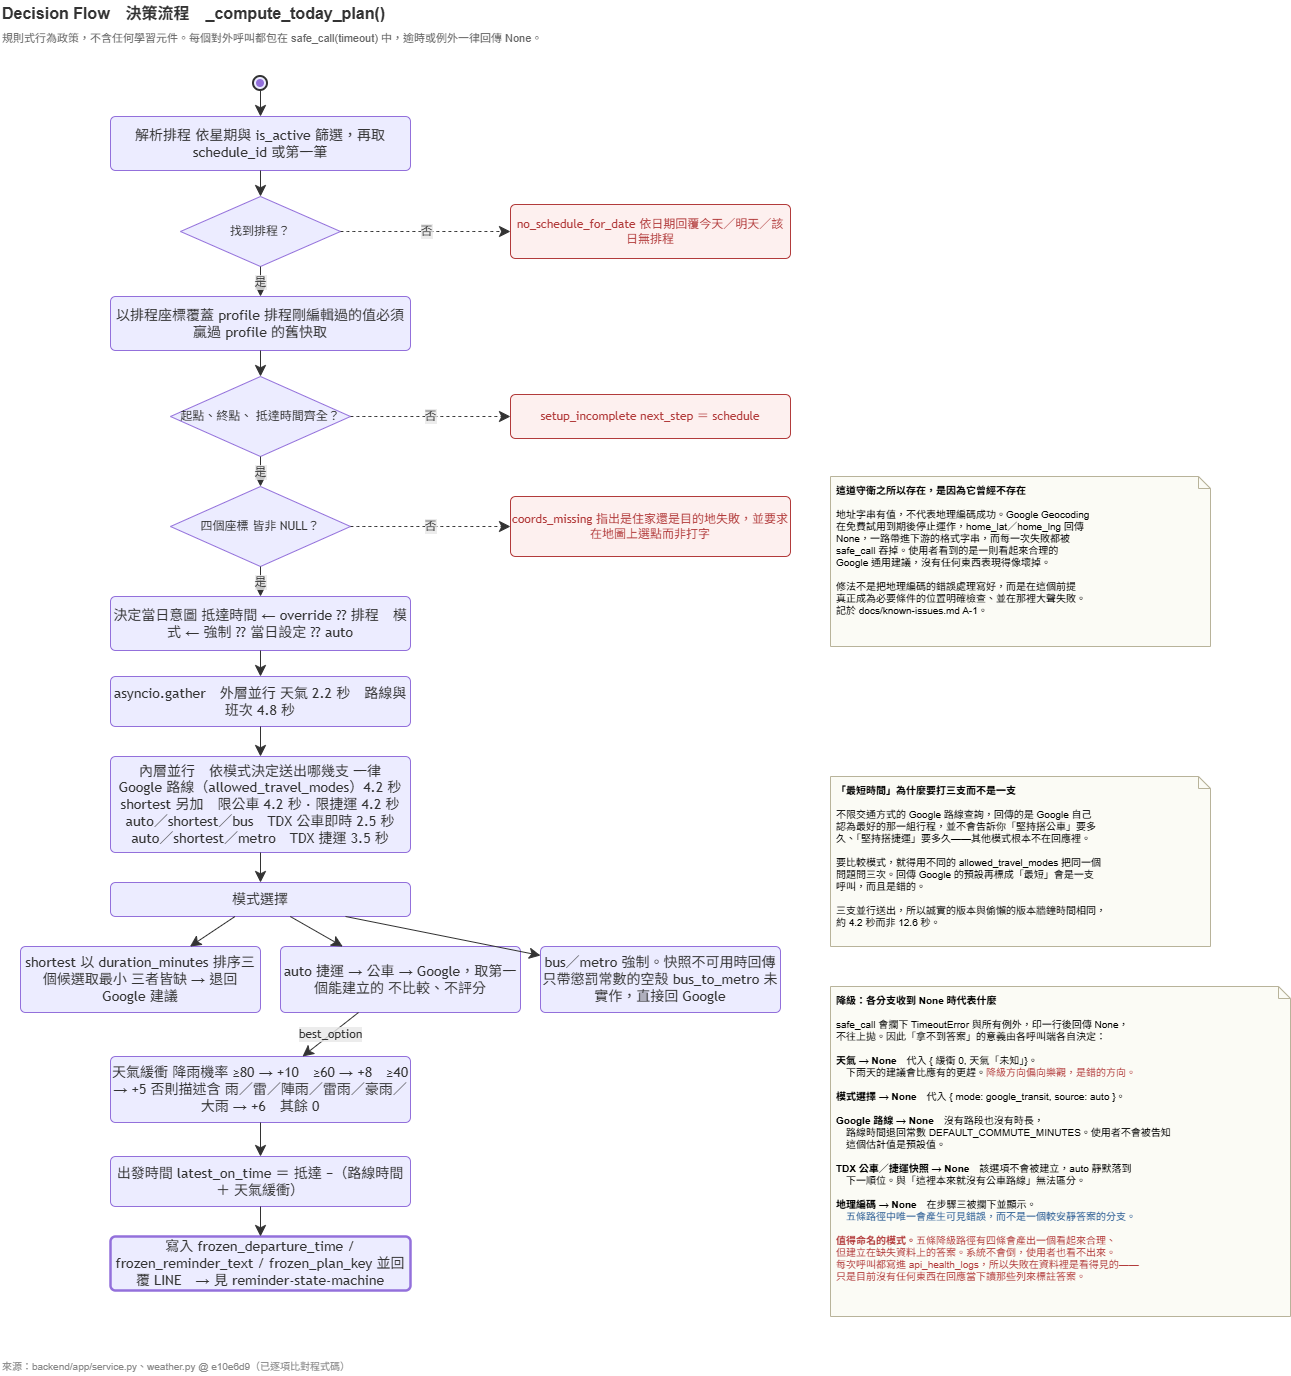

The diagram above was exported from draw.io. Its source (the exported page's mxGraphModel, read from the mxfile embedded in the PNG):
<mxGraphModel dx="1548" dy="926" grid="1" gridSize="10" guides="1" tooltips="1" connect="1" arrows="1" fold="1" page="1" pageScale="1" pageWidth="1400" pageHeight="1440" math="0" shadow="0">
  <root>
    <mxCell id="0" />
    <mxCell id="1" parent="0" />
    <mxCell id="c1" parent="1" style="text;html=1;align=left;verticalAlign=middle;fontSize=16;fontStyle=1;fontColor=#333333;" value="Decision Flow　決策流程　_compute_today_plan()" vertex="1">
      <mxGeometry height="26" width="800" x="40" y="24" as="geometry" />
    </mxCell>
    <mxCell id="c2" parent="1" style="text;html=1;align=left;verticalAlign=middle;fontSize=11;fontColor=#666666;" value="規則式行為政策，不含任何學習元件。每個對外呼叫都包在 safe_call(timeout) 中，逾時或例外一律回傳 None。" vertex="1">
      <mxGeometry height="20" width="1000" x="40" y="52" as="geometry" />
    </mxCell>
    <mxCell id="c3" parent="1" style="ellipse;html=1;fillColor=light-dark(#ECECFF,#1f2020);strokeColor=light-dark(#333333,#cccccc);strokeWidth=2;centerRadius=4;centerColor=light-dark(#9370DB,#cccccc);" value="" vertex="1">
      <mxGeometry height="14" width="14" x="293" y="100" as="geometry" />
    </mxCell>
    <mxCell id="c4" parent="1" style="rounded=1;absoluteArcSize=1;arcSize=10;html=1;whiteSpace=wrap;strokeWidth=1;fillColor=light-dark(#ECECFF,#1f2020);strokeColor=light-dark(#9370DB,#cccccc);fontColor=light-dark(#333333,#cccccc);fontFamily=Trebuchet MS,Verdana,Arial,sans-serif;fontSize=14;" value="解析排程 依星期與 is_active 篩選，再取 schedule_id 或第一筆" vertex="1">
      <mxGeometry height="54" width="300" x="150" y="140" as="geometry" />
    </mxCell>
    <mxCell id="c5" parent="1" style="rhombus;whiteSpace=wrap;html=1;strokeWidth=1;fillColor=light-dark(#ECECFF,#1f2020);strokeColor=light-dark(#9370DB,#cccccc);fontColor=light-dark(#333333,#cccccc);fontFamily=Trebuchet MS,Verdana,Arial,sans-serif;fontSize=12;" value="找到排程？" vertex="1">
      <mxGeometry height="70" width="160" x="220" y="220" as="geometry" />
    </mxCell>
    <mxCell id="c6" parent="1" style="rounded=1;absoluteArcSize=1;arcSize=10;html=1;whiteSpace=wrap;strokeWidth=1;fillColor=#fdf0ef;strokeColor=#b23b3b;fontColor=#b23b3b;fontFamily=Trebuchet MS,Verdana,Arial,sans-serif;fontSize=12;" value="no_schedule_for_date 依日期回覆今天／明天／該日無排程" vertex="1">
      <mxGeometry height="54" width="280" x="550" y="228" as="geometry" />
    </mxCell>
    <mxCell id="c7" parent="1" style="rounded=1;absoluteArcSize=1;arcSize=10;html=1;whiteSpace=wrap;strokeWidth=1;fillColor=light-dark(#ECECFF,#1f2020);strokeColor=light-dark(#9370DB,#cccccc);fontColor=light-dark(#333333,#cccccc);fontFamily=Trebuchet MS,Verdana,Arial,sans-serif;fontSize=14;" value="以排程座標覆蓋 profile 排程剛編輯過的值必須贏過 profile 的舊快取" vertex="1">
      <mxGeometry height="54" width="300" x="150" y="320" as="geometry" />
    </mxCell>
    <mxCell id="c8" parent="1" style="rhombus;whiteSpace=wrap;html=1;strokeWidth=1;fillColor=light-dark(#ECECFF,#1f2020);strokeColor=light-dark(#9370DB,#cccccc);fontColor=light-dark(#333333,#cccccc);fontFamily=Trebuchet MS,Verdana,Arial,sans-serif;fontSize=12;" value="起點、終點、 抵達時間齊全？" vertex="1">
      <mxGeometry height="80" width="180" x="210" y="400" as="geometry" />
    </mxCell>
    <mxCell id="c9" parent="1" style="rounded=1;absoluteArcSize=1;arcSize=10;html=1;whiteSpace=wrap;strokeWidth=1;fillColor=#fdf0ef;strokeColor=#b23b3b;fontColor=#b23b3b;fontFamily=Trebuchet MS,Verdana,Arial,sans-serif;fontSize=12;" value="setup_incomplete next_step ＝ schedule" vertex="1">
      <mxGeometry height="44" width="280" x="550" y="418" as="geometry" />
    </mxCell>
    <mxCell id="c10" parent="1" style="rhombus;whiteSpace=wrap;html=1;strokeWidth=1;fillColor=light-dark(#ECECFF,#1f2020);strokeColor=light-dark(#9370DB,#cccccc);fontColor=light-dark(#333333,#cccccc);fontFamily=Trebuchet MS,Verdana,Arial,sans-serif;fontSize=12;" value="四個座標 皆非 NULL？" vertex="1">
      <mxGeometry height="80" width="180" x="210" y="510" as="geometry" />
    </mxCell>
    <mxCell id="c11" parent="1" style="rounded=1;absoluteArcSize=1;arcSize=10;html=1;whiteSpace=wrap;strokeWidth=1;fillColor=#fdf0ef;strokeColor=#b23b3b;fontColor=#b23b3b;fontFamily=Trebuchet MS,Verdana,Arial,sans-serif;fontSize=12;" value="coords_missing 指出是住家還是目的地失敗，並要求在地圖上選點而非打字" vertex="1">
      <mxGeometry height="60" width="280" x="550" y="520" as="geometry" />
    </mxCell>
    <mxCell id="c12" parent="1" style="rounded=1;absoluteArcSize=1;arcSize=10;html=1;whiteSpace=wrap;strokeWidth=1;fillColor=light-dark(#ECECFF,#1f2020);strokeColor=light-dark(#9370DB,#cccccc);fontColor=light-dark(#333333,#cccccc);fontFamily=Trebuchet MS,Verdana,Arial,sans-serif;fontSize=14;" value="決定當日意圖 抵達時間 ← override ?? 排程　模式 ← 強制 ?? 當日設定 ?? auto" vertex="1">
      <mxGeometry height="54" width="300" x="150" y="620" as="geometry" />
    </mxCell>
    <mxCell id="c13" parent="1" style="rounded=1;absoluteArcSize=1;arcSize=10;html=1;whiteSpace=wrap;strokeWidth=1;fillColor=light-dark(#ECECFF,#1f2020);strokeColor=light-dark(#9370DB,#cccccc);fontColor=light-dark(#333333,#cccccc);fontFamily=Trebuchet MS,Verdana,Arial,sans-serif;fontSize=14;" value="asyncio.gather　外層並行 天氣 2.2 秒　路線與班次 4.8 秒" vertex="1">
      <mxGeometry height="50" width="300" x="150" y="700" as="geometry" />
    </mxCell>
    <mxCell id="c14" parent="1" style="rounded=1;absoluteArcSize=1;arcSize=10;html=1;whiteSpace=wrap;strokeWidth=1;fillColor=light-dark(#ECECFF,#1f2020);strokeColor=light-dark(#9370DB,#cccccc);fontColor=light-dark(#333333,#cccccc);fontFamily=Trebuchet MS,Verdana,Arial,sans-serif;fontSize=14;" value="內層並行　依模式決定送出哪幾支 一律　Google 路線（allowed_travel_modes）4.2 秒 shortest 另加　限公車 4.2 秒 · 限捷運 4.2 秒 auto／shortest／bus　TDX 公車即時 2.5 秒 auto／shortest／metro　TDX 捷運 3.5 秒" vertex="1">
      <mxGeometry height="96" width="300" x="150" y="780" as="geometry" />
    </mxCell>
    <mxCell id="c15" parent="1" style="rounded=1;absoluteArcSize=1;arcSize=10;html=1;whiteSpace=wrap;strokeWidth=1;fillColor=light-dark(#ECECFF,#1f2020);strokeColor=light-dark(#9370DB,#cccccc);fontColor=light-dark(#333333,#cccccc);fontFamily=Trebuchet MS,Verdana,Arial,sans-serif;fontSize=14;" value="模式選擇" vertex="1">
      <mxGeometry height="34" width="300" x="150" y="906" as="geometry" />
    </mxCell>
    <mxCell id="c16" parent="1" style="rounded=1;absoluteArcSize=1;arcSize=10;html=1;whiteSpace=wrap;strokeWidth=1;fillColor=light-dark(#ECECFF,#1f2020);strokeColor=light-dark(#9370DB,#cccccc);fontColor=light-dark(#333333,#cccccc);fontFamily=Trebuchet MS,Verdana,Arial,sans-serif;fontSize=14;" value="shortest 以 duration_minutes 排序三個候選取最小 三者皆缺 → 退回 Google 建議" vertex="1">
      <mxGeometry height="66" width="240" x="60" y="970" as="geometry" />
    </mxCell>
    <mxCell id="c17" parent="1" style="rounded=1;absoluteArcSize=1;arcSize=10;html=1;whiteSpace=wrap;strokeWidth=1;fillColor=light-dark(#ECECFF,#1f2020);strokeColor=light-dark(#9370DB,#cccccc);fontColor=light-dark(#333333,#cccccc);fontFamily=Trebuchet MS,Verdana,Arial,sans-serif;fontSize=14;" value="auto 捷運 → 公車 → Google，取第一個能建立的 不比較、不評分" vertex="1">
      <mxGeometry height="66" width="240" x="320" y="970" as="geometry" />
    </mxCell>
    <mxCell id="c18" parent="1" style="rounded=1;absoluteArcSize=1;arcSize=10;html=1;whiteSpace=wrap;strokeWidth=1;fillColor=light-dark(#ECECFF,#1f2020);strokeColor=light-dark(#9370DB,#cccccc);fontColor=light-dark(#333333,#cccccc);fontFamily=Trebuchet MS,Verdana,Arial,sans-serif;fontSize=14;" value="bus／metro 強制。快照不可用時回傳只帶懲罰常數的空殼 bus_to_metro 未實作，直接回 Google" vertex="1">
      <mxGeometry height="66" width="240" x="580" y="970" as="geometry" />
    </mxCell>
    <mxCell id="c19" parent="1" style="rounded=1;absoluteArcSize=1;arcSize=10;html=1;whiteSpace=wrap;strokeWidth=1;fillColor=light-dark(#ECECFF,#1f2020);strokeColor=light-dark(#9370DB,#cccccc);fontColor=light-dark(#333333,#cccccc);fontFamily=Trebuchet MS,Verdana,Arial,sans-serif;fontSize=14;" value="天氣緩衝 降雨機率 ≥80 → +10　≥60 → +8　≥40 → +5 否則描述含 雨／雷／陣雨／雷雨／豪雨／大雨 → +6　其餘 0" vertex="1">
      <mxGeometry height="66" width="300" x="150" y="1080" as="geometry" />
    </mxCell>
    <mxCell id="c20" parent="1" style="rounded=1;absoluteArcSize=1;arcSize=10;html=1;whiteSpace=wrap;strokeWidth=1;fillColor=light-dark(#ECECFF,#1f2020);strokeColor=light-dark(#9370DB,#cccccc);fontColor=light-dark(#333333,#cccccc);fontFamily=Trebuchet MS,Verdana,Arial,sans-serif;fontSize=14;" value="出發時間 latest_on_time ＝ 抵達 −（路線時間 ＋ 天氣緩衝）" vertex="1">
      <mxGeometry height="50" width="300" x="150" y="1180" as="geometry" />
    </mxCell>
    <mxCell id="c21" parent="1" style="rounded=1;absoluteArcSize=1;arcSize=10;html=1;whiteSpace=wrap;strokeWidth=2.5;fillColor=light-dark(#ECECFF,#1f2020);strokeColor=light-dark(#9370DB,#cccccc);fontColor=light-dark(#333333,#cccccc);fontFamily=Trebuchet MS,Verdana,Arial,sans-serif;fontSize=14;" value="寫入 frozen_departure_time / frozen_reminder_text / frozen_plan_key 並回覆 LINE　→ 見 reminder-state-machine" vertex="1">
      <mxGeometry height="54" width="300" x="150" y="1260" as="geometry" />
    </mxCell>
    <mxCell id="c22" edge="1" parent="1" source="c3" style="curved=1;startArrow=none;endArrow=classic;endSize=9;fillColor=none;strokeColor=light-dark(#333333,#cccccc);html=1;fontSize=12;labelBackgroundColor=#E8E8E88D;fontFamily=Trebuchet MS,Verdana,Arial,sans-serif;fontColor=light-dark(#333333,#cccccc);" target="c4" value="">
      <mxGeometry relative="1" as="geometry" />
    </mxCell>
    <mxCell id="c23" edge="1" parent="1" source="c4" style="curved=1;startArrow=none;endArrow=classic;endSize=9;fillColor=none;strokeColor=light-dark(#333333,#cccccc);html=1;fontSize=12;labelBackgroundColor=#E8E8E88D;fontFamily=Trebuchet MS,Verdana,Arial,sans-serif;fontColor=light-dark(#333333,#cccccc);" target="c5" value="">
      <mxGeometry relative="1" as="geometry" />
    </mxCell>
    <mxCell id="c24" edge="1" parent="1" source="c5" style="curved=1;startArrow=none;endArrow=classic;endSize=9;fillColor=none;strokeColor=light-dark(#333333,#cccccc);html=1;fontSize=12;labelBackgroundColor=#E8E8E88D;fontFamily=Trebuchet MS,Verdana,Arial,sans-serif;fontColor=light-dark(#333333,#cccccc);dashed=1;" target="c6" value="否">
      <mxGeometry relative="1" as="geometry" />
    </mxCell>
    <mxCell id="c25" edge="1" parent="1" source="c5" style="curved=1;startArrow=none;endArrow=classic;endSize=9;fillColor=none;strokeColor=light-dark(#333333,#cccccc);html=1;fontSize=12;labelBackgroundColor=#E8E8E88D;fontFamily=Trebuchet MS,Verdana,Arial,sans-serif;fontColor=light-dark(#333333,#cccccc);" target="c7" value="是">
      <mxGeometry relative="1" as="geometry" />
    </mxCell>
    <mxCell id="c26" edge="1" parent="1" source="c7" style="curved=1;startArrow=none;endArrow=classic;endSize=9;fillColor=none;strokeColor=light-dark(#333333,#cccccc);html=1;fontSize=12;labelBackgroundColor=#E8E8E88D;fontFamily=Trebuchet MS,Verdana,Arial,sans-serif;fontColor=light-dark(#333333,#cccccc);" target="c8" value="">
      <mxGeometry relative="1" as="geometry" />
    </mxCell>
    <mxCell id="c27" edge="1" parent="1" source="c8" style="curved=1;startArrow=none;endArrow=classic;endSize=9;fillColor=none;strokeColor=light-dark(#333333,#cccccc);html=1;fontSize=12;labelBackgroundColor=#E8E8E88D;fontFamily=Trebuchet MS,Verdana,Arial,sans-serif;fontColor=light-dark(#333333,#cccccc);dashed=1;" target="c9" value="否">
      <mxGeometry relative="1" as="geometry" />
    </mxCell>
    <mxCell id="c28" edge="1" parent="1" source="c8" style="curved=1;startArrow=none;endArrow=classic;endSize=9;fillColor=none;strokeColor=light-dark(#333333,#cccccc);html=1;fontSize=12;labelBackgroundColor=#E8E8E88D;fontFamily=Trebuchet MS,Verdana,Arial,sans-serif;fontColor=light-dark(#333333,#cccccc);" target="c10" value="是">
      <mxGeometry relative="1" as="geometry" />
    </mxCell>
    <mxCell id="c29" edge="1" parent="1" source="c10" style="curved=1;startArrow=none;endArrow=classic;endSize=9;fillColor=none;strokeColor=light-dark(#333333,#cccccc);html=1;fontSize=12;labelBackgroundColor=#E8E8E88D;fontFamily=Trebuchet MS,Verdana,Arial,sans-serif;fontColor=light-dark(#333333,#cccccc);dashed=1;" target="c11" value="否">
      <mxGeometry relative="1" as="geometry" />
    </mxCell>
    <mxCell id="c30" edge="1" parent="1" source="c10" style="curved=1;startArrow=none;endArrow=classic;endSize=9;fillColor=none;strokeColor=light-dark(#333333,#cccccc);html=1;fontSize=12;labelBackgroundColor=#E8E8E88D;fontFamily=Trebuchet MS,Verdana,Arial,sans-serif;fontColor=light-dark(#333333,#cccccc);" target="c12" value="是">
      <mxGeometry relative="1" as="geometry" />
    </mxCell>
    <mxCell id="c31" edge="1" parent="1" source="c12" style="curved=1;startArrow=none;endArrow=classic;endSize=9;fillColor=none;strokeColor=light-dark(#333333,#cccccc);html=1;fontSize=12;labelBackgroundColor=#E8E8E88D;fontFamily=Trebuchet MS,Verdana,Arial,sans-serif;fontColor=light-dark(#333333,#cccccc);" target="c13" value="">
      <mxGeometry relative="1" as="geometry" />
    </mxCell>
    <mxCell id="c32" edge="1" parent="1" source="c13" style="curved=1;startArrow=none;endArrow=classic;endSize=9;fillColor=none;strokeColor=light-dark(#333333,#cccccc);html=1;fontSize=12;labelBackgroundColor=#E8E8E88D;fontFamily=Trebuchet MS,Verdana,Arial,sans-serif;fontColor=light-dark(#333333,#cccccc);" target="c14" value="">
      <mxGeometry relative="1" as="geometry" />
    </mxCell>
    <mxCell id="c33" edge="1" parent="1" source="c14" style="curved=1;startArrow=none;endArrow=classic;endSize=9;fillColor=none;strokeColor=light-dark(#333333,#cccccc);html=1;fontSize=12;labelBackgroundColor=#E8E8E88D;fontFamily=Trebuchet MS,Verdana,Arial,sans-serif;fontColor=light-dark(#333333,#cccccc);" target="c15" value="">
      <mxGeometry relative="1" as="geometry" />
    </mxCell>
    <mxCell id="c34" edge="1" parent="1" source="c15" style="curved=1;startArrow=none;endArrow=classic;endSize=9;fillColor=none;strokeColor=light-dark(#333333,#cccccc);html=1;fontSize=12;labelBackgroundColor=#E8E8E88D;fontFamily=Trebuchet MS,Verdana,Arial,sans-serif;fontColor=light-dark(#333333,#cccccc);" target="c16" value="">
      <mxGeometry relative="1" as="geometry" />
    </mxCell>
    <mxCell id="c35" edge="1" parent="1" source="c15" style="curved=1;startArrow=none;endArrow=classic;endSize=9;fillColor=none;strokeColor=light-dark(#333333,#cccccc);html=1;fontSize=12;labelBackgroundColor=#E8E8E88D;fontFamily=Trebuchet MS,Verdana,Arial,sans-serif;fontColor=light-dark(#333333,#cccccc);" target="c17" value="">
      <mxGeometry relative="1" as="geometry" />
    </mxCell>
    <mxCell id="c36" edge="1" parent="1" source="c15" style="curved=1;startArrow=none;endArrow=classic;endSize=9;fillColor=none;strokeColor=light-dark(#333333,#cccccc);html=1;fontSize=12;labelBackgroundColor=#E8E8E88D;fontFamily=Trebuchet MS,Verdana,Arial,sans-serif;fontColor=light-dark(#333333,#cccccc);" target="c18" value="">
      <mxGeometry relative="1" as="geometry" />
    </mxCell>
    <mxCell id="c37" edge="1" parent="1" source="c17" style="curved=1;startArrow=none;endArrow=classic;endSize=9;fillColor=none;strokeColor=light-dark(#333333,#cccccc);html=1;fontSize=12;labelBackgroundColor=#E8E8E88D;fontFamily=Trebuchet MS,Verdana,Arial,sans-serif;fontColor=light-dark(#333333,#cccccc);" target="c19" value="best_option">
      <mxGeometry relative="1" as="geometry" />
    </mxCell>
    <mxCell id="c38" edge="1" parent="1" source="c19" style="curved=1;startArrow=none;endArrow=classic;endSize=9;fillColor=none;strokeColor=light-dark(#333333,#cccccc);html=1;fontSize=12;labelBackgroundColor=#E8E8E88D;fontFamily=Trebuchet MS,Verdana,Arial,sans-serif;fontColor=light-dark(#333333,#cccccc);" target="c20" value="">
      <mxGeometry relative="1" as="geometry" />
    </mxCell>
    <mxCell id="c39" edge="1" parent="1" source="c20" style="curved=1;startArrow=none;endArrow=classic;endSize=9;fillColor=none;strokeColor=light-dark(#333333,#cccccc);html=1;fontSize=12;labelBackgroundColor=#E8E8E88D;fontFamily=Trebuchet MS,Verdana,Arial,sans-serif;fontColor=light-dark(#333333,#cccccc);" target="c21" value="">
      <mxGeometry relative="1" as="geometry" />
    </mxCell>
    <mxCell id="c40" parent="1" style="shape=note;whiteSpace=wrap;html=1;fillColor=#fbfbf5;strokeColor=#b8b39a;fontSize=10;size=12;align=left;verticalAlign=top;spacingLeft=4;spacingTop=2;" value="&lt;b&gt;這道守衛之所以存在，是因為它曾經不存在&lt;/b&gt;&lt;br&gt;&lt;br&gt;地址字串有值，不代表地理編碼成功。Google Geocoding&lt;br&gt;在免費試用到期後停止運作，home_lat／home_lng 回傳&lt;br&gt;None，一路帶進下游的格式字串，而每一次失敗都被&lt;br&gt;safe_call 吞掉。使用者看到的是一則看起來合理的&lt;br&gt;Google 通用建議，沒有任何東西表現得像壞掉。&lt;br&gt;&lt;br&gt;修法不是把地理編碼的錯誤處理寫好，而是在這個前提&lt;br&gt;真正成為必要條件的位置明確檢查、並在那裡大聲失敗。&lt;br&gt;記於 docs/known-issues.md A-1。" vertex="1">
      <mxGeometry height="170" width="380" x="870" y="500" as="geometry" />
    </mxCell>
    <mxCell id="c41" parent="1" style="shape=note;whiteSpace=wrap;html=1;fillColor=#fbfbf5;strokeColor=#b8b39a;fontSize=10;size=12;align=left;verticalAlign=top;spacingLeft=4;spacingTop=2;" value="&lt;b&gt;「最短時間」為什麼要打三支而不是一支&lt;/b&gt;&lt;br&gt;&lt;br&gt;不限交通方式的 Google 路線查詢，回傳的是 Google 自己&lt;br&gt;認為最好的那一組行程，並不會告訴你「堅持搭公車」要多&lt;br&gt;久、「堅持搭捷運」要多久——其他模式根本不在回應裡。&lt;br&gt;&lt;br&gt;要比較模式，就得用不同的 allowed_travel_modes 把同一個&lt;br&gt;問題問三次。回傳 Google 的預設再標成「最短」會是一支&lt;br&gt;呼叫，而且是錯的。&lt;br&gt;&lt;br&gt;三支並行送出，所以誠實的版本與偷懶的版本牆鐘時間相同，&lt;br&gt;約 4.2 秒而非 12.6 秒。" vertex="1">
      <mxGeometry height="170" width="380" x="870" y="800" as="geometry" />
    </mxCell>
    <mxCell id="c42" parent="1" style="shape=note;whiteSpace=wrap;html=1;fillColor=#fbfbf5;strokeColor=#b8b39a;fontSize=10;size=12;align=left;verticalAlign=top;spacingLeft=4;spacingTop=2;" value="&lt;b&gt;降級：各分支收到 None 時代表什麼&lt;/b&gt;&lt;br&gt;&lt;br&gt;safe_call 會攔下 TimeoutError 與所有例外，印一行後回傳 None，&lt;br&gt;不往上拋。因此「拿不到答案」的意義由各呼叫端各自決定：&lt;br&gt;&lt;br&gt;&lt;b&gt;天氣 → None&lt;/b&gt;　代入 { 緩衝 0, 天氣「未知」}。&lt;br&gt;　下雨天的建議會比應有的更趕。&lt;font color='#b23b3b'&gt;降級方向偏向樂觀，是錯的方向。&lt;/font&gt;&lt;br&gt;&lt;br&gt;&lt;b&gt;模式選擇 → None&lt;/b&gt;　代入 { mode: google_transit, source: auto }。&lt;br&gt;&lt;br&gt;&lt;b&gt;Google 路線 → None&lt;/b&gt;　沒有路段也沒有時長，&lt;br&gt;　路線時間退回常數 DEFAULT_COMMUTE_MINUTES。使用者不會被告知&lt;br&gt;　這個估計值是預設值。&lt;br&gt;&lt;br&gt;&lt;b&gt;TDX 公車／捷運快照 → None&lt;/b&gt;　該選項不會被建立，auto 靜默落到&lt;br&gt;　下一順位。與「這裡本來就沒有公車路線」無法區分。&lt;br&gt;&lt;br&gt;&lt;b&gt;地理編碼 → None&lt;/b&gt;　在步驟三被攔下並顯示。&lt;br&gt;　&lt;font color='#2f6096'&gt;五條路徑中唯一會產生可見錯誤，而不是一個較安靜答案的分支。&lt;/font&gt;&lt;br&gt;&lt;br&gt;&lt;font color='#b23b3b'&gt;&lt;b&gt;值得命名的模式。&lt;/b&gt;五條降級路徑有四條會產出一個看起來合理、&lt;br&gt;但建立在缺失資料上的答案。系統不會倒，使用者也看不出來。&lt;br&gt;每次呼叫都寫進 api_health_logs，所以失敗在資料裡是看得見的——&lt;br&gt;只是目前沒有任何東西在回應當下讀那些列來標註答案。&lt;/font&gt;" vertex="1">
      <mxGeometry height="330" width="460" x="870" y="1010" as="geometry" />
    </mxCell>
    <mxCell id="c43" parent="1" style="text;html=1;align=left;verticalAlign=middle;fontSize=10;fontColor=#888888;" value="來源：backend/app/service.py、weather.py @ e10e6d9（已逐項比對程式碼）" vertex="1">
      <mxGeometry height="20" width="900" x="40" y="1380" as="geometry" />
    </mxCell>
  </root>
</mxGraphModel>